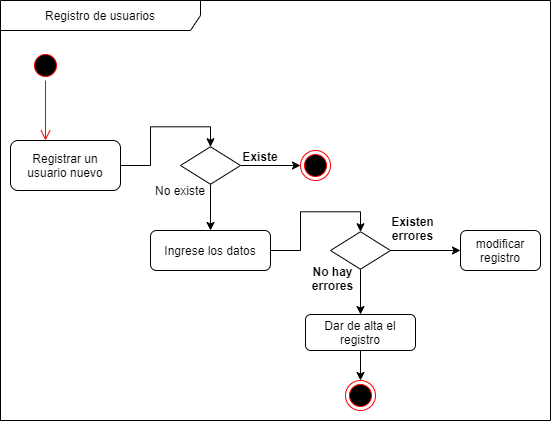

The diagram above was exported from draw.io. Its source (the exported page's mxGraphModel, read from the mxfile embedded in the PNG):
<mxGraphModel dx="1136" dy="762" grid="1" gridSize="10" guides="1" tooltips="1" connect="1" arrows="1" fold="1" page="1" pageScale="1" pageWidth="1169" pageHeight="827" math="0" shadow="0">
  <root>
    <mxCell id="0" />
    <mxCell id="1" parent="0" />
    <mxCell id="4" value="Registro de usuarios" style="shape=umlFrame;whiteSpace=wrap;html=1;width=200;height=30;" vertex="1" parent="1">
      <mxGeometry x="70" y="100" width="550" height="420" as="geometry" />
    </mxCell>
    <mxCell id="12" style="edgeStyle=orthogonalEdgeStyle;rounded=0;orthogonalLoop=1;jettySize=auto;html=1;exitX=1;exitY=0.5;exitDx=0;exitDy=0;entryX=0.5;entryY=0;entryDx=0;entryDy=0;" edge="1" parent="1" source="7" target="11">
      <mxGeometry relative="1" as="geometry" />
    </mxCell>
    <mxCell id="7" value="Registrar un usuario nuevo" style="rounded=1;whiteSpace=wrap;html=1;" vertex="1" parent="1">
      <mxGeometry x="80" y="240" width="110" height="50" as="geometry" />
    </mxCell>
    <mxCell id="17" style="edgeStyle=orthogonalEdgeStyle;rounded=0;orthogonalLoop=1;jettySize=auto;html=1;exitX=1;exitY=0.5;exitDx=0;exitDy=0;" edge="1" parent="1" source="11" target="16">
      <mxGeometry relative="1" as="geometry" />
    </mxCell>
    <mxCell id="20" style="edgeStyle=orthogonalEdgeStyle;rounded=0;orthogonalLoop=1;jettySize=auto;html=1;exitX=0.5;exitY=1;exitDx=0;exitDy=0;entryX=0.5;entryY=0;entryDx=0;entryDy=0;" edge="1" parent="1" source="11" target="19">
      <mxGeometry relative="1" as="geometry" />
    </mxCell>
    <mxCell id="11" value="" style="rhombus;whiteSpace=wrap;html=1;" vertex="1" parent="1">
      <mxGeometry x="250" y="246.25" width="60" height="37.5" as="geometry" />
    </mxCell>
    <mxCell id="16" value="" style="ellipse;html=1;shape=endState;fillColor=#000000;strokeColor=#ff0000;" vertex="1" parent="1">
      <mxGeometry x="370" y="250" width="30" height="30" as="geometry" />
    </mxCell>
    <mxCell id="18" value="Existe" style="text;align=center;fontStyle=1;verticalAlign=middle;spacingLeft=3;spacingRight=3;strokeColor=none;rotatable=0;points=[[0,0.5],[1,0.5]];portConstraint=eastwest;" vertex="1" parent="1">
      <mxGeometry x="300" y="246.25" width="60" height="20" as="geometry" />
    </mxCell>
    <mxCell id="42" style="edgeStyle=orthogonalEdgeStyle;rounded=0;orthogonalLoop=1;jettySize=auto;html=1;exitX=1;exitY=0.5;exitDx=0;exitDy=0;entryX=0.5;entryY=0;entryDx=0;entryDy=0;" edge="1" parent="1" source="19" target="29">
      <mxGeometry relative="1" as="geometry" />
    </mxCell>
    <mxCell id="19" value="Ingrese los datos" style="rounded=1;whiteSpace=wrap;html=1;" vertex="1" parent="1">
      <mxGeometry x="220" y="330" width="120" height="40" as="geometry" />
    </mxCell>
    <mxCell id="21" value="No existe" style="text;html=1;strokeColor=none;fillColor=none;align=center;verticalAlign=middle;whiteSpace=wrap;rounded=0;" vertex="1" parent="1">
      <mxGeometry x="220" y="280" width="60" height="20" as="geometry" />
    </mxCell>
    <mxCell id="33" style="edgeStyle=orthogonalEdgeStyle;rounded=0;orthogonalLoop=1;jettySize=auto;html=1;exitX=1;exitY=0.5;exitDx=0;exitDy=0;entryX=0;entryY=0.5;entryDx=0;entryDy=0;" edge="1" parent="1" source="29" target="32">
      <mxGeometry relative="1" as="geometry" />
    </mxCell>
    <mxCell id="34" style="edgeStyle=orthogonalEdgeStyle;rounded=0;orthogonalLoop=1;jettySize=auto;html=1;exitX=0.5;exitY=1;exitDx=0;exitDy=0;entryX=0.5;entryY=0;entryDx=0;entryDy=0;" edge="1" parent="1" source="29" target="41">
      <mxGeometry relative="1" as="geometry">
        <mxPoint x="740" y="400" as="targetPoint" />
      </mxGeometry>
    </mxCell>
    <mxCell id="29" value="" style="rhombus;whiteSpace=wrap;html=1;" vertex="1" parent="1">
      <mxGeometry x="400" y="331.25" width="60" height="37.5" as="geometry" />
    </mxCell>
    <mxCell id="36" value="" style="edgeStyle=orthogonalEdgeStyle;rounded=0;orthogonalLoop=1;jettySize=auto;html=1;exitX=0.5;exitY=1;exitDx=0;exitDy=0;" edge="1" parent="1" source="41" target="35">
      <mxGeometry relative="1" as="geometry">
        <mxPoint x="740" y="450" as="sourcePoint" />
      </mxGeometry>
    </mxCell>
    <mxCell id="32" value="modificar registro" style="rounded=1;whiteSpace=wrap;html=1;" vertex="1" parent="1">
      <mxGeometry x="530" y="330" width="80" height="40" as="geometry" />
    </mxCell>
    <mxCell id="35" value="" style="ellipse;html=1;shape=endState;fillColor=#000000;strokeColor=#ff0000;" vertex="1" parent="1">
      <mxGeometry x="415" y="480" width="30" height="30" as="geometry" />
    </mxCell>
    <mxCell id="39" value="" style="ellipse;html=1;shape=startState;fillColor=#000000;strokeColor=#ff0000;" vertex="1" parent="1">
      <mxGeometry x="100" y="150" width="30" height="30" as="geometry" />
    </mxCell>
    <mxCell id="40" value="" style="edgeStyle=orthogonalEdgeStyle;html=1;verticalAlign=bottom;endArrow=open;endSize=8;strokeColor=#ff0000;" edge="1" source="39" parent="1">
      <mxGeometry relative="1" as="geometry">
        <mxPoint x="115" y="240" as="targetPoint" />
      </mxGeometry>
    </mxCell>
    <mxCell id="41" value="Dar de alta el registro" style="rounded=1;whiteSpace=wrap;html=1;" vertex="1" parent="1">
      <mxGeometry x="375" y="414" width="110" height="36" as="geometry" />
    </mxCell>
    <mxCell id="43" value="Existen&#10;errores" style="text;align=center;fontStyle=1;verticalAlign=middle;spacingLeft=3;spacingRight=3;strokeColor=none;rotatable=0;points=[[0,0.5],[1,0.5]];portConstraint=eastwest;" vertex="1" parent="1">
      <mxGeometry x="460" y="320" width="45" height="16" as="geometry" />
    </mxCell>
    <mxCell id="44" value="No hay&#10;errores" style="text;align=center;fontStyle=1;verticalAlign=middle;spacingLeft=3;spacingRight=3;strokeColor=none;rotatable=0;points=[[0,0.5],[1,0.5]];portConstraint=eastwest;" vertex="1" parent="1">
      <mxGeometry x="380" y="370" width="45" height="16" as="geometry" />
    </mxCell>
  </root>
</mxGraphModel>